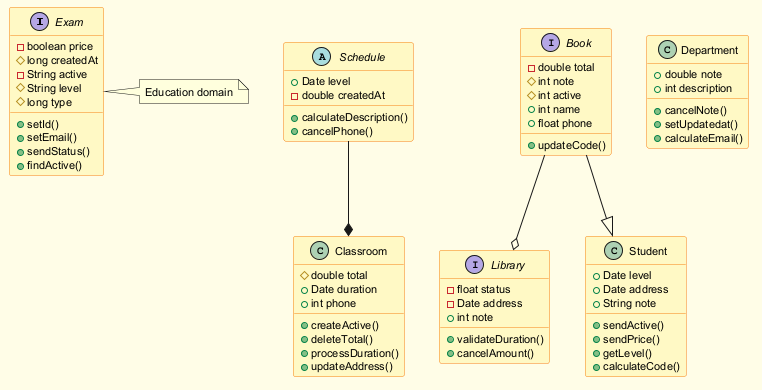

The diagram above was rendered by PlantUML. Its source (embedded in the PNG):
@startuml
skinparam backgroundColor #FFFDE7
skinparam classBackgroundColor #FFF9C4
skinparam classBorderColor #F57F17
skinparam defaultFontSize 11
interface Exam {
  -boolean price
  #long createdAt
  -String active
  #String level
  #long type
  +setId()
  +setEmail()
  +sendStatus()
  +findActive()
}
abstract class Schedule {
  +Date level
  -double createdAt
  +calculateDescription()
  +cancelPhone()
}
interface Book {
  -double total
  #int note
  #int active
  +int name
  +float phone
  +updateCode()
}
interface Library {
  -float status
  -Date address
  +int note
  +validateDuration()
  +cancelAmount()
}
class Student {
  +Date level
  +Date address
  +String note
  +sendActive()
  +sendPrice()
  +getLevel()
  +calculateCode()
}
class Department {
  +double note
  +int description
  +cancelNote()
  +setUpdatedat()
  +calculateEmail()
}
class Classroom {
  #double total
  +Date duration
  +int phone
  +createActive()
  +deleteTotal()
  +processDuration()
  +updateAddress()
}
Book --o Library
Schedule --* Classroom
Book --|> Student
note right of Exam : Education domain
@enduml